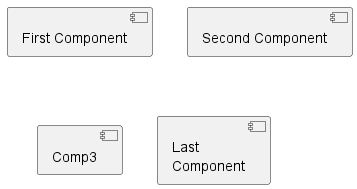

The diagram above was rendered by PlantUML. Its source (embedded in the PNG):
@startuml
[First Component]
[Second Component] as Comp2
component Comp3
component [Last\nComponent] as Comp4
@enduml